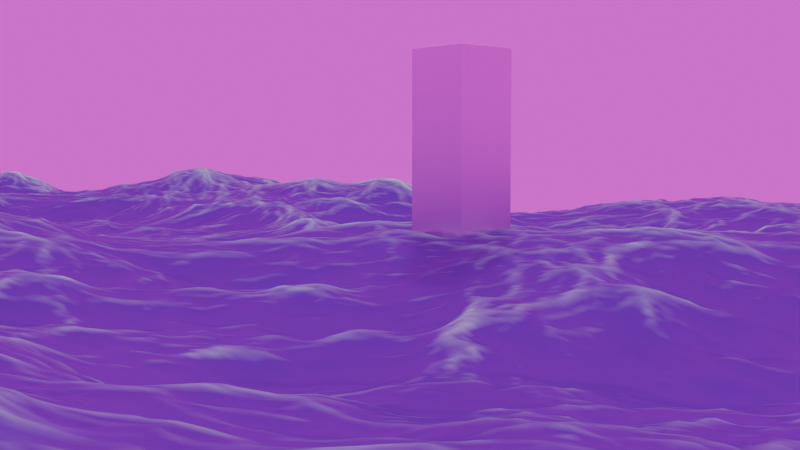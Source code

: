 # Source: ocean.blend  (saved by Blender 4.5.91; exported with 4.5.12 LTS)
import bpy
from mathutils import Matrix  # noqa: F401  (used for matrix-valued properties, if any)

bpy.ops.wm.read_factory_settings(use_empty=True)
scene = bpy.context.scene
scene.name = 'Scene'

# ---- collections
col_collection = bpy.data.collections.new('Collection'); scene.collection.children.link(col_collection)

# ---- images (referenced by path relative to the original .blend; pixels are not part of the script)
import os
ASSET_DIR = os.environ.get("B2B_ASSET_DIR", "")  # directory of the original .blend (textures are referenced by path, not embedded)
HERE = os.path.dirname(os.path.abspath(__file__))  # packed textures are extracted next to this script under _unpacked/

def load_image(name, relpath, width, height, colorspace="sRGB"):
    """Load a texture the original file referenced (path relative to the .blend, or extracted next to this script)."""
    p = next((c for c in (os.path.join(HERE, relpath), os.path.join(ASSET_DIR, relpath)) if relpath and os.path.exists(c)), "")
    if p:
        img = bpy.data.images.load(p, check_existing=True)
        img.name = name
    else:  # same state as the original file: an image datablock whose file is absent (Cycles renders it pink)
        img = bpy.data.images.new(name, width, height)
        img.source = "FILE"
        img.filepath = "//" + (relpath or name)
    img.colorspace_settings.name = colorspace
    return img
img_123_exr_001 = load_image('123.exr.001', '123.exr', 1024, 1024, 'Linear Rec.709')

# ---- materials (node trees are filled in below, after node groups)
mat_material_001 = bpy.data.materials.new('Material.001')
mat_material = bpy.data.materials.new('Material')

# ---- material node trees
mat_material_001.use_nodes = True; mat_material_001.node_tree.nodes.clear()
_N = mat_material_001.node_tree.nodes; _L = mat_material_001.node_tree.links
n0 = _N.new('ShaderNodeBsdfPrincipled'); n0.name = 'Principled BSDF'; n0.location = (-710, 149)
n0.inputs[0].default_value = (0.07248, 0.2951, 0.8007, 1.0)
n0.inputs[2].default_value = 0.3218
n0.inputs[18].default_value = 1.0
n1 = _N.new('ShaderNodeOutputMaterial'); n1.name = 'Material Output'; n1.location = (606, 122)
n2 = _N.new('ShaderNodeMixShader'); n2.name = 'Mix Shader'; n2.location = (388, 125)
n3 = _N.new('ShaderNodeEmission'); n3.name = 'Emission'; n3.location = (231, 0)
n4 = _N.new('ShaderNodeValToRGB'); n4.name = 'Color Ramp'; n4.location = (-119, 14)
while len(n4.color_ramp.elements) > 1: n4.color_ramp.elements.remove(n4.color_ramp.elements[-1])
n4.color_ramp.elements[0].position = 0.08364; n4.color_ramp.elements[0].color = (0.0, 0.0, 0.0, 1.0)
_e = n4.color_ramp.elements.new(1.0); _e.color = (1.0, 1.0, 1.0, 1.0)
n5 = _N.new('ShaderNodeAttribute'); n5.name = 'Attribute'; n5.location = (-355, 64)
n5.attribute_name = 'foam'
_L.new(n2.outputs[0], n1.inputs[0])
_L.new(n0.outputs[0], n2.inputs[1])
_L.new(n5.outputs[0], n4.inputs[0])
_L.new(n4.outputs[0], n3.inputs[0])
_L.new(n3.outputs[0], n2.inputs[2])
n1.is_active_output = True
mat_material.use_nodes = True; mat_material.node_tree.nodes.clear()
_N = mat_material.node_tree.nodes; _L = mat_material.node_tree.links
n0 = _N.new('ShaderNodeBsdfPrincipled'); n0.name = 'Principled BSDF'; n0.location = (-200, 100)
n0.inputs[1].default_value = 1.0
n0.inputs[2].default_value = 0.2963
n1 = _N.new('ShaderNodeOutputMaterial'); n1.name = 'Material Output'; n1.location = (200, 100)
_L.new(n0.outputs[0], n1.inputs[0])
n1.is_active_output = True

# ---- world
world_world = bpy.data.worlds.new('World'); scene.world = world_world
world_world.use_nodes = True; world_world.node_tree.nodes.clear()
_N = world_world.node_tree.nodes; _L = world_world.node_tree.links
n0 = _N.new('ShaderNodeOutputWorld'); n0.name = 'World Output'; n0.location = (200, 100)
n1 = _N.new('ShaderNodeBackground'); n1.name = 'Background'; n1.location = (-200, 100)
n2 = _N.new('ShaderNodeTexEnvironment'); n2.name = 'Environment Texture'; n2.location = (-490, 75)
n2.image = img_123_exr_001
_L.new(n1.outputs[0], n0.inputs[0])
_L.new(n2.outputs[0], n1.inputs[0])
n0.is_active_output = True
world_world.color = (0.05088, 0.05088, 0.05088)
world_world.sun_shadow_jitter_overblur = 0.0

# ---- cameras
cam_camera = bpy.data.cameras.new('Camera')

# ---- meshes
me_plane = bpy.data.meshes.new('Plane')
me_plane.from_pydata([(-1.0, -1.0, 0.0), (1.0, -1.0, 0.0), (-1.0, 1.0, 0.0), (1.0, 1.0, 0.0)], [], [(0, 1, 3, 2)])
me_plane.polygons.foreach_set('use_smooth', [True] * 1)
_uv = me_plane.uv_layers.new(name='UVMap')
_uv.uv.foreach_set('vector', [0.0, 0.0, 1.0, 0.0, 1.0, 1.0, 0.0, 1.0])
me_plane.materials.append(mat_material_001)
me_plane.update()
me_cube_001 = bpy.data.meshes.new('Cube.001')
me_cube_001.from_pydata([(-1.0, -1.0, -1.0), (-1.0, -1.0, 1.0), (-1.0, 1.0, -1.0), (-1.0, 1.0, 1.0), (1.0, -1.0, -1.0), (1.0, -1.0, 1.0), (1.0, 1.0, -1.0), (1.0, 1.0, 1.0)], [], [(0, 1, 3, 2), (2, 3, 7, 6), (6, 7, 5, 4), (4, 5, 1, 0), (2, 6, 4, 0), (7, 3, 1, 5)])
_uv = me_cube_001.uv_layers.new(name='UVMap')
_uv.uv.foreach_set('vector', [0.375, 0.0, 0.625, 0.0, 0.625, 0.25, 0.375, 0.25, 0.375, 0.25, 0.625, 0.25, 0.625, 0.5, 0.375, 0.5, 0.375, 0.5, 0.625, 0.5, 0.625, 0.75, 0.375, 0.75, 0.375, 0.75, 0.625, 0.75, 0.625, 1.0, 0.375, 1.0, 0.125, 0.5, 0.375, 0.5, 0.375, 0.75, 0.125, 0.75, 0.625, 0.5, 0.875, 0.5, 0.875, 0.75, 0.625, 0.75])
me_cube_001.materials.append(mat_material)
me_cube_001.update()

# ---- objects
ob_plane = bpy.data.objects.new('Plane', me_plane)
ob_camera = bpy.data.objects.new('Camera', cam_camera)
ob_cube = bpy.data.objects.new('Cube', me_cube_001)

# ---- transforms, parenting, visibility, modifiers, constraints
ob_plane.location = (0.4936, 0.5813, -1.044)
_m = ob_plane.modifiers.new('GeometryNodes', 'NODES')
_m.node_group = None
_m = ob_plane.modifiers.new('Ocean', 'OCEAN')
_m.repeat_x = 2
_m.repeat_y = 2
_m.use_foam = True
_m.resolution = 16
_m.viewport_resolution = 16
_m.wave_scale = 3.0
_m.foam_coverage = 0.2
_m.foam_layer_name = 'foam'
_m.random_seed = 1
_m.filepath = '[user-redacted]/AppData/Local/Temp/blender_a14848/cache_ocean'
ob_camera.location = (-21.22, 24.46, 1.54)
ob_camera.rotation_euler = (1.512, -7.543e-07, -2.308)
ob_cube.location = (1.221, 1.713, -0.3116)
ob_cube.scale = (1.0, 1.0, 5.0)

# ---- collection membership
col_collection.objects.link(ob_plane)
col_collection.objects.link(ob_camera)
col_collection.objects.link(ob_cube)

# ---- scene / render settings (as saved in the file)
scene.camera = ob_camera
scene.frame_start = 1; scene.frame_end = 150; scene.frame_set(0)
scene.render.engine = 'BLENDER_EEVEE_NEXT'
scene.render.image_settings.file_format = 'FFMPEG'
scene.render.image_settings.color_mode = 'RGB'
bpy.context.view_layer.update()
